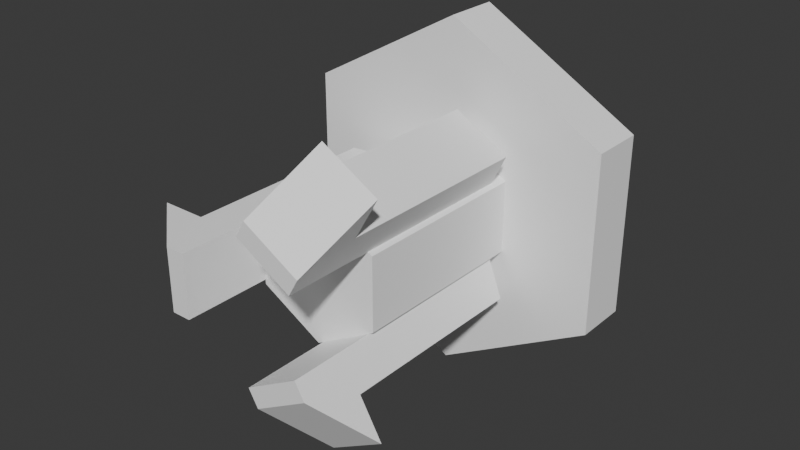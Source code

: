 # Source: hex_c2h_pin.blend  (saved by Blender 4.3.34; exported with 4.5.12 LTS)
import bpy
from mathutils import Matrix  # noqa: F401  (used for matrix-valued properties, if any)

bpy.ops.wm.read_factory_settings(use_empty=True)
scene = bpy.context.scene
scene.name = 'Scene'

# ---- materials (node trees are filled in below, after node groups)
mat_white = bpy.data.materials.new('white')

# ---- material node trees
mat_white.use_nodes = True; mat_white.node_tree.nodes.clear()
_N = mat_white.node_tree.nodes; _L = mat_white.node_tree.links
n0 = _N.new('ShaderNodeBsdfPrincipled'); n0.name = 'Principled BSDF'; n0.location = (10, 300)
n0.inputs[0].default_value = (1.0, 1.0, 1.0, 1.0)
n1 = _N.new('ShaderNodeOutputMaterial'); n1.name = 'Material Output'; n1.location = (300, 300)
_L.new(n0.outputs[0], n1.inputs[0])
n1.is_active_output = True

# ---- world
world_world = bpy.data.worlds.new('World'); scene.world = world_world
world_world.use_nodes = True; world_world.node_tree.nodes.clear()
_N = world_world.node_tree.nodes; _L = world_world.node_tree.links
n0 = _N.new('ShaderNodeOutputWorld'); n0.name = 'World Output'; n0.location = (300, 300)
n1 = _N.new('ShaderNodeBackground'); n1.name = 'Background'; n1.location = (10, 300)
n1.inputs[0].default_value = (0.05088, 0.05088, 0.05088, 1.0)
_L.new(n1.outputs[0], n0.inputs[0])
n0.is_active_output = True
world_world.color = (0.05088, 0.05088, 0.05088)
world_world.sun_shadow_jitter_overblur = 0.0

# ---- meshes
me_cube_002 = bpy.data.meshes.new('Cube.002')
me_cube_002.from_pydata([(0.9933, -3.941, -0.6504), (0.0753, -3.941, -1.18), (0.9933, 0.3025, -0.6504), (0.0753, 0.3025, -1.18), (0.4053, 0.3025, -1.752), (1.323, 0.3025, -1.222), (0.9933, 0.423, -0.6504), (0.0753, 0.423, -1.18), (0.9933, -3.031, -0.6504), (1.323, -3.031, -1.222), (0.4053, -3.031, -1.752), (0.0753, -3.031, -1.18), (0.7853, -3.031, -2.41), (1.703, -3.031, -1.88), (0.7853, -3.031, -2.41), (0.2384, -3.941, -1.463), (1.156, -3.941, -0.9328), (1.703, -3.031, -1.88), (0.0753, -3.964, 1.18), (0.9933, -3.964, 0.6496), (0.0753, 0.279, 1.18), (0.9933, 0.279, 0.6496), (1.323, 0.279, 1.221), (0.4053, 0.279, 1.751), (0.0753, 0.3995, 1.18), (0.9933, 0.3995, 0.6496), (0.0753, -3.055, 1.18), (0.4053, -3.055, 1.751), (1.323, -3.055, 1.221), (0.9933, -3.055, 0.6496), (1.703, -3.055, 1.879), (0.7853, -3.055, 2.409), (1.703, -3.055, 1.879), (1.156, -3.964, 0.932), (0.2384, -3.964, 1.462), (0.7853, -3.055, 2.409), (-1.061, -3.964, -0.5246), (-1.061, -3.964, 0.5354), (-1.061, 0.279, -0.5246), (-1.061, 0.279, 0.5354), (-1.721, 0.279, 0.5354), (-1.721, 0.279, -0.5246), (-1.061, 0.3995, -0.5246), (-1.061, 0.3995, 0.5354), (-1.061, -3.055, -0.5246), (-1.721, -3.055, -0.5246), (-1.721, -3.055, 0.5354), (-1.061, -3.055, 0.5354), (-2.481, -3.055, 0.5354), (-2.481, -3.055, -0.5246), (-2.481, -3.055, 0.5354), (-1.387, -3.964, 0.5354), (-1.387, -3.964, -0.5246), (-2.481, -3.055, -0.5246), (-0.0007022, 0.6612, -3.04), (-0.0007022, 1.581, -3.04), (2.684, 0.6612, -1.52), (2.684, 1.581, -1.52), (2.684, 0.6612, 1.52), (2.684, 1.581, 1.52), (-0.0007022, 0.6612, 3.04), (-0.0007022, 1.581, 3.04), (-2.686, 0.6612, 1.52), (-2.686, 1.581, 1.52), (-2.686, 0.6612, -1.52), (-2.686, 1.581, -1.52), (-0.0007022, 1.581, -0.7254), (-0.0007022, 2.791, -0.7254), (0.6843, 1.581, -0.3629), (0.6843, 2.791, -0.3629), (0.6843, 1.581, 0.3621), (0.6843, 2.791, 0.3621), (-0.0007022, 1.581, 0.7246), (-0.0007022, 2.791, 0.7246), (-0.6857, 1.581, 0.3621), (-0.6857, 2.791, 0.3621), (-0.6857, 1.581, -0.3629), (-0.6857, 2.791, -0.3629), (-0.0007022, -2.459, -1.22), (-0.0007022, 0.6612, -1.22), (1.069, -2.459, -0.6104), (1.069, 0.6612, -0.6104), (1.069, -2.459, 0.6096), (1.069, 0.6612, 0.6096), (-0.0007022, -2.459, 1.22), (-0.0007022, 0.6612, 1.22), (-1.071, -2.459, 0.6096), (-1.071, 0.6612, 0.6096), (-1.071, -2.459, -0.6104), (-1.071, 0.6612, -0.6104)], [], [(7, 4, 3), (0, 16, 17, 13, 9, 8), (8, 11, 1, 0), (2, 5, 6), (6, 7, 3, 2), (8, 9, 5, 2), (5, 4, 7, 6), (4, 5, 9, 10), (2, 3, 11, 8), (3, 4, 10, 11), (1, 15, 16, 0), (10, 9, 13, 12), (12, 13, 17, 14), (14, 17, 16, 15), (10, 12, 14, 15, 1, 11), (25, 22, 21), (18, 34, 35, 31, 27, 26), (26, 29, 19, 18), (20, 23, 24), (24, 25, 21, 20), (26, 27, 23, 20), (23, 22, 25, 24), (22, 23, 27, 28), (20, 21, 29, 26), (21, 22, 28, 29), (19, 33, 34, 18), (28, 27, 31, 30), (30, 31, 35, 32), (32, 35, 34, 33), (28, 30, 32, 33, 19, 29), (43, 40, 39), (36, 52, 53, 49, 45, 44), (44, 47, 37, 36), (38, 41, 42), (42, 43, 39, 38), (44, 45, 41, 38), (41, 40, 43, 42), (40, 41, 45, 46), (38, 39, 47, 44), (39, 40, 46, 47), (37, 51, 52, 36), (46, 45, 49, 48), (48, 49, 53, 50), (50, 53, 52, 51), (46, 48, 50, 51, 37, 47), (54, 55, 57, 56), (56, 57, 59, 58), (58, 59, 61, 60), (60, 61, 63, 62), (57, 55, 65, 63, 61, 59), (62, 63, 65, 64), (64, 65, 55, 54), (54, 56, 58, 60, 62, 64), (66, 67, 69, 68), (68, 69, 71, 70), (70, 71, 73, 72), (72, 73, 75, 74), (69, 67, 77, 75, 73, 71), (74, 75, 77, 76), (76, 77, 67, 66), (66, 68, 70, 72, 74, 76), (78, 79, 81, 80), (80, 81, 83, 82), (82, 83, 85, 84), (84, 85, 87, 86), (81, 79, 89, 87, 85, 83), (86, 87, 89, 88), (88, 89, 79, 78), (78, 80, 82, 84, 86, 88)])
_uv = me_cube_002.uv_layers.new(name='UVMap')
_uv.uv.foreach_set('vector', [0.375, 0.5, 0.625, 0.5069, 0.375, 0.5069, 0.375, 0.0, 0.4324, 0.0, 0.625, 0.05212, 0.625, 0.05212, 0.625, 0.05212, 0.375, 0.05212, 0.125, 0.6979, 0.375, 0.6979, 0.375, 0.75, 0.125, 0.75, 0.375, 0.2431, 0.625, 0.2431, 0.375, 0.25, 0.125, 0.5, 0.375, 0.5, 0.375, 0.5069, 0.125, 0.5069, 0.375, 0.05212, 0.625, 0.05212, 0.625, 0.2431, 0.375, 0.2431, 0.625, 0.25, 0.625, 0.5, 0.375, 0.5, 0.375, 0.25, 0.625, 0.5069, 0.875, 0.5069, 0.875, 0.6979, 0.625, 0.6979, 0.125, 0.5069, 0.375, 0.5069, 0.375, 0.6979, 0.125, 0.6979, 0.375, 0.5069, 0.625, 0.5069, 0.625, 0.6979, 0.375, 0.6979, 0.375, 0.75, 0.4324, 0.75, 0.4324, 1.0, 0.375, 1.0, 0.625, 0.6979, 0.875, 0.6979, 0.875, 0.6979, 0.625, 0.6979, 0.625, 0.6979, 0.875, 0.6979, 0.875, 0.6979, 0.625, 0.6979, 0.625, 0.75, 0.625, 1.0, 0.4324, 1.0, 0.4324, 0.75, 0.625, 0.6979, 0.625, 0.6979, 0.625, 0.6979, 0.4324, 0.75, 0.375, 0.75, 0.375, 0.6979, 0.375, 0.5, 0.625, 0.5069, 0.375, 0.5069, 0.375, 0.0, 0.4324, 0.0, 0.625, 0.05212, 0.625, 0.05212, 0.625, 0.05212, 0.375, 0.05212, 0.125, 0.6979, 0.375, 0.6979, 0.375, 0.75, 0.125, 0.75, 0.375, 0.2431, 0.625, 0.2431, 0.375, 0.25, 0.125, 0.5, 0.375, 0.5, 0.375, 0.5069, 0.125, 0.5069, 0.375, 0.05212, 0.625, 0.05212, 0.625, 0.2431, 0.375, 0.2431, 0.625, 0.25, 0.625, 0.5, 0.375, 0.5, 0.375, 0.25, 0.625, 0.5069, 0.875, 0.5069, 0.875, 0.6979, 0.625, 0.6979, 0.125, 0.5069, 0.375, 0.5069, 0.375, 0.6979, 0.125, 0.6979, 0.375, 0.5069, 0.625, 0.5069, 0.625, 0.6979, 0.375, 0.6979, 0.375, 0.75, 0.4324, 0.75, 0.4324, 1.0, 0.375, 1.0, 0.625, 0.6979, 0.875, 0.6979, 0.875, 0.6979, 0.625, 0.6979, 0.625, 0.6979, 0.875, 0.6979, 0.875, 0.6979, 0.625, 0.6979, 0.625, 0.75, 0.625, 1.0, 0.4324, 1.0, 0.4324, 0.75, 0.625, 0.6979, 0.625, 0.6979, 0.625, 0.6979, 0.4324, 0.75, 0.375, 0.75, 0.375, 0.6979, 0.375, 0.5, 0.625, 0.5069, 0.375, 0.5069, 0.375, 0.0, 0.4324, 0.0, 0.625, 0.05212, 0.625, 0.05212, 0.625, 0.05212, 0.375, 0.05212, 0.125, 0.6979, 0.375, 0.6979, 0.375, 0.75, 0.125, 0.75, 0.375, 0.2431, 0.625, 0.2431, 0.375, 0.25, 0.125, 0.5, 0.375, 0.5, 0.375, 0.5069, 0.125, 0.5069, 0.375, 0.05212, 0.625, 0.05212, 0.625, 0.2431, 0.375, 0.2431, 0.625, 0.25, 0.625, 0.5, 0.375, 0.5, 0.375, 0.25, 0.625, 0.5069, 0.875, 0.5069, 0.875, 0.6979, 0.625, 0.6979, 0.125, 0.5069, 0.375, 0.5069, 0.375, 0.6979, 0.125, 0.6979, 0.375, 0.5069, 0.625, 0.5069, 0.625, 0.6979, 0.375, 0.6979, 0.375, 0.75, 0.4324, 0.75, 0.4324, 1.0, 0.375, 1.0, 0.625, 0.6979, 0.875, 0.6979, 0.875, 0.6979, 0.625, 0.6979, 0.625, 0.6979, 0.875, 0.6979, 0.875, 0.6979, 0.625, 0.6979, 0.625, 0.75, 0.625, 1.0, 0.4324, 1.0, 0.4324, 0.75, 0.625, 0.6979, 0.625, 0.6979, 0.625, 0.6979, 0.4324, 0.75, 0.375, 0.75, 0.375, 0.6979, 1.0, 0.5, 1.0, 1.0, 0.8333, 1.0, 0.8333, 0.5, 0.8333, 0.5, 0.8333, 1.0, 0.6667, 1.0, 0.6667, 0.5, 0.6667, 0.5, 0.6667, 1.0, 0.5, 1.0, 0.5, 0.5, 0.5, 0.5, 0.5, 1.0, 0.3333, 1.0, 0.3333, 0.5, 0.4578, 0.37, 0.25, 0.49, 0.04215, 0.37, 0.04215, 0.13, 0.25, 0.01, 0.4578, 0.13, 0.3333, 0.5, 0.3333, 1.0, 0.1667, 1.0, 0.1667, 0.5, 0.1667, 0.5, 0.1667, 1.0, -8.941e-08, 1.0, -8.941e-08, 0.5, 0.75, 0.49, 0.9578, 0.37, 0.9578, 0.13, 0.75, 0.01, 0.5422, 0.13, 0.5422, 0.37, 1.0, 0.5, 1.0, 1.0, 0.8333, 1.0, 0.8333, 0.5, 0.8333, 0.5, 0.8333, 1.0, 0.6667, 1.0, 0.6667, 0.5, 0.6667, 0.5, 0.6667, 1.0, 0.5, 1.0, 0.5, 0.5, 0.5, 0.5, 0.5, 1.0, 0.3333, 1.0, 0.3333, 0.5, 0.4578, 0.37, 0.25, 0.49, 0.04215, 0.37, 0.04215, 0.13, 0.25, 0.01, 0.4578, 0.13, 0.3333, 0.5, 0.3333, 1.0, 0.1667, 1.0, 0.1667, 0.5, 0.1667, 0.5, 0.1667, 1.0, -8.941e-08, 1.0, -8.941e-08, 0.5, 0.75, 0.49, 0.9578, 0.37, 0.9578, 0.13, 0.75, 0.01, 0.5422, 0.13, 0.5422, 0.37, 1.0, 0.5, 1.0, 1.0, 0.8333, 1.0, 0.8333, 0.5, 0.8333, 0.5, 0.8333, 1.0, 0.6667, 1.0, 0.6667, 0.5, 0.6667, 0.5, 0.6667, 1.0, 0.5, 1.0, 0.5, 0.5, 0.5, 0.5, 0.5, 1.0, 0.3333, 1.0, 0.3333, 0.5, 0.4578, 0.37, 0.25, 0.49, 0.04215, 0.37, 0.04215, 0.13, 0.25, 0.01, 0.4578, 0.13, 0.3333, 0.5, 0.3333, 1.0, 0.1667, 1.0, 0.1667, 0.5, 0.1667, 0.5, 0.1667, 1.0, -8.941e-08, 1.0, -8.941e-08, 0.5, 0.75, 0.49, 0.9578, 0.37, 0.9578, 0.13, 0.75, 0.01, 0.5422, 0.13, 0.5422, 0.37])
me_cube_002.materials.append(mat_white)
me_cube_002.update()

# ---- objects
ob_hex_c2h_pin = bpy.data.objects.new('hex_c2h_pin', me_cube_002)

# ---- transforms, parenting, visibility, modifiers, constraints
ob_hex_c2h_pin.location = (5.367e-08, -4.172e-07, 2.282e-08)

# ---- collection membership
scene.collection.objects.link(ob_hex_c2h_pin)

# ---- scene / render settings (as saved in the file)
scene.frame_start = 1; scene.frame_end = 250; scene.frame_set(1)
scene.render.engine = 'BLENDER_EEVEE_NEXT'
bpy.context.view_layer.update()

# ---- added for rendering (the .blend has no active camera and no usable light): camera, sun
cam_auto = bpy.data.cameras.new('AutoCamera')
cam_auto.lens = 50.0
cam_auto.sensor_width = 36.0
cam_auto.clip_end = 1000.0
ob_auto_camera = bpy.data.objects.new('AutoCamera', cam_auto)
scene.collection.objects.link(ob_auto_camera)
ob_auto_camera.location = (9.76659, -12.3074, 7.81343)
ob_auto_camera.rotation_euler = (1.09748, -7.21219e-08, 0.694738)
scene.camera = ob_auto_camera
light_auto_sun = bpy.data.lights.new('AutoSun', 'SUN')
light_auto_sun.energy = 3.0
light_auto_sun.angle = 0.0523599
ob_auto_sun = bpy.data.objects.new('AutoSun', light_auto_sun)
scene.collection.objects.link(ob_auto_sun)
ob_auto_sun.rotation_euler = (0.872665, 0.174533, 0.523599)
bpy.context.view_layer.update()
